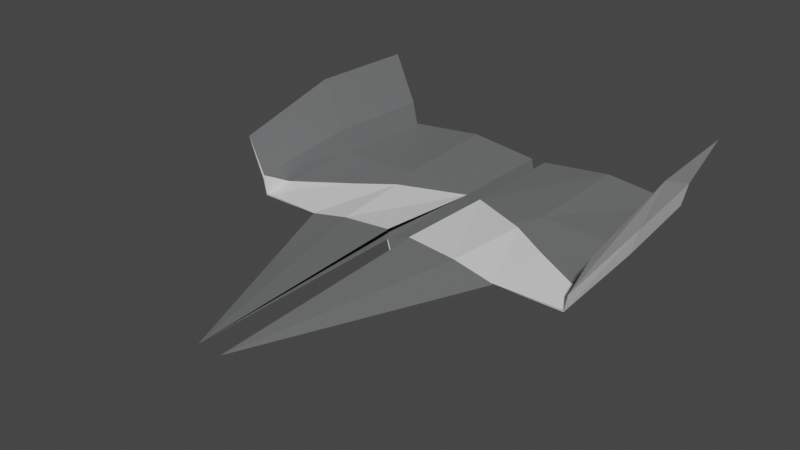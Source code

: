 # Source: flat_space.blend  (saved by Blender 2.82.7; exported with 4.5.12 LTS)
import bpy
from mathutils import Matrix  # noqa: F401  (used for matrix-valued properties, if any)

bpy.ops.wm.read_factory_settings(use_empty=True)
scene = bpy.context.scene
scene.name = 'Scene'

# ---- collections
col_collection = bpy.data.collections.new('Collection'); scene.collection.children.link(col_collection)

# ---- images (referenced by path relative to the original .blend; pixels are not part of the script)
import os
ASSET_DIR = os.environ.get("B2B_ASSET_DIR", "")  # directory of the original .blend (textures are referenced by path, not embedded)
HERE = os.path.dirname(os.path.abspath(__file__))  # packed textures are extracted next to this script under _unpacked/

def load_image(name, relpath, width, height, colorspace="sRGB"):
    """Load a texture the original file referenced (path relative to the .blend, or extracted next to this script)."""
    p = next((c for c in (os.path.join(HERE, relpath), os.path.join(ASSET_DIR, relpath)) if relpath and os.path.exists(c)), "")
    if p:
        img = bpy.data.images.load(p, check_existing=True)
        img.name = name
    else:  # same state as the original file: an image datablock whose file is absent (Cycles renders it pink)
        img = bpy.data.images.new(name, width, height)
        img.source = "FILE"
        img.filepath = "//" + (relpath or name)
    img.colorspace_settings.name = colorspace
    return img
img_texture_jpg = load_image('texture.jpg', 'texture.jpg', 1024, 1024, 'sRGB')

# ---- materials (node trees are filled in below, after node groups)
mat_primary = bpy.data.materials.new('Primary')
mat_primary.use_transparent_shadow = False
mat_primary.diffuse_color = (0.2874, 0.2918, 0.6308, 1.0)
mat_secondary = bpy.data.materials.new('Secondary')
mat_secondary.use_transparent_shadow = False
mat_secondary.diffuse_color = (1.0, 1.0, 1.0, 1.0)

# ---- material node trees
mat_primary.use_nodes = True; mat_primary.node_tree.nodes.clear()
_N = mat_primary.node_tree.nodes; _L = mat_primary.node_tree.links
n0 = _N.new('ShaderNodeOutputMaterial'); n0.name = 'Material Output'; n0.location = (300, 300)
n1 = _N.new('ShaderNodeBsdfPrincipled'); n1.name = 'Principled BSDF'; n1.location = (10, 300)
n1.distribution = 'GGX'
n1.subsurface_method = 'BURLEY'
n1.inputs[0].default_value = (0.1538, 0.1604, 0.1626, 1.0)
n1.inputs[3].default_value = 1.45
n1.inputs[27].default_value = (0.0, 0.0, 0.0, 1.0)
n1.inputs[28].default_value = 1.0
_L.new(n1.outputs[0], n0.inputs[0])
n0.is_active_output = True
mat_secondary.use_nodes = True; mat_secondary.node_tree.nodes.clear()
_N = mat_secondary.node_tree.nodes; _L = mat_secondary.node_tree.links
n0 = _N.new('ShaderNodeOutputMaterial'); n0.name = 'Material Output'; n0.location = (300, 300)
n1 = _N.new('ShaderNodeBsdfPrincipled'); n1.name = 'Principled BSDF'; n1.location = (10, 300)
n1.distribution = 'GGX'
n1.subsurface_method = 'BURLEY'
n1.inputs[3].default_value = 1.45
n1.inputs[27].default_value = (0.0, 0.0, 0.0, 1.0)
n1.inputs[28].default_value = 1.0
n2 = _N.new('ShaderNodeTexImage'); n2.name = 'Image Texture'; n2.location = (-280, 220)
n2.image = img_texture_jpg
_L.new(n1.outputs[0], n0.inputs[0])
n0.is_active_output = True

# ---- world
world_world = bpy.data.worlds.new('World'); scene.world = world_world
world_world.use_nodes = True; world_world.node_tree.nodes.clear()
_N = world_world.node_tree.nodes; _L = world_world.node_tree.links
n0 = _N.new('ShaderNodeOutputWorld'); n0.name = 'World Output'; n0.location = (300, 300)
n1 = _N.new('ShaderNodeBackground'); n1.name = 'Background'; n1.location = (10, 300)
n1.inputs[0].default_value = (0.05088, 0.05088, 0.05088, 1.0)
_L.new(n1.outputs[0], n0.inputs[0])
n0.is_active_output = True
world_world.color = (0.05088, 0.05088, 0.05088)
world_world.use_sun_shadow = False
world_world.sun_shadow_jitter_overblur = 0.0

# ---- meshes
me_plane = bpy.data.meshes.new('Plane')
me_plane.from_pydata([(0.163, -1.978, -0.05092), (2.269, -1.931, -0.1183), (0.1021, 1.0, 0.002896), (2.129, 1.0, 0.0), (0.9668, -2.0, -0.07669), (1.065, 1.036, 0.09568), (0.104, -0.4889, 0.0), (2.199, -0.4656, 0.0), (1.034, -0.4819, 0.04974), (2.542, -1.931, 0.627), (2.5, 1.0, 0.9847), (2.57, -0.4656, 0.9847), (2.244, -0.4656, -0.05113), (2.271, -1.933, -0.1316), (1.564, -0.4441, -0.02211), (2.269, -0.4656, 0.3148), (2.307, -1.931, 0.1384), (2.199, 1.0, 0.3148), (0.163, -4.932, -0.05092), (1.368, -2.0, -0.08903), (0.8329, -0.4535, -0.004717), (0.7198, -1.977, -0.07269), (1.38, -1.975, -0.1035), (0.177, -1.978, -0.05476), (0.1532, -0.4886, -0.01506), (1.6, 1.007, 0.04088), (2.132, 0.9951, -0.009575), (1.066, 0.9837, 0.08944), (0.104, 1.0, -0.0006388), (2.311, -1.939, 0.0948), (2.322, -0.4656, 0.2898), (2.202, 1.0, 0.3137), (0.104, -0.4889, 0.0), (0.163, -1.978, 0.08291), (2.264, -1.936, -0.112), (1.368, -2.0, -0.08077), (2.228, -1.567, -0.05098), (1.474, -1.178, -0.0002571), (2.307, -1.931, 0.1384), (0.163, -4.932, -0.05092), (0.8297, -1.989, 0.02851), (0.944, -0.8786, 0.03691), (0.163, -1.978, 0.07465), (1.368, -2.0, -0.08903), (0.8297, -1.989, 0.02025), (-0.163, -1.978, -0.05092), (-2.269, -1.931, -0.1183), (-0.1021, 1.0, 0.002896), (-2.129, 1.0, 0.0), (-0.9668, -2.0, -0.07669), (-1.065, 1.036, 0.09568), (-0.104, -0.4889, 0.0), (-2.199, -0.4656, 0.0), (-1.034, -0.4819, 0.04974), (-2.542, -1.931, 0.627), (-2.5, 1.0, 0.9847), (-2.57, -0.4656, 0.9847), (-2.244, -0.4656, -0.05113), (-2.271, -1.933, -0.1316), (-1.564, -0.4441, -0.02211), (-2.269, -0.4656, 0.3148), (-2.307, -1.931, 0.1384), (-2.199, 1.0, 0.3148), (0.0, -1.978, -0.5983), (0.0, 1.0, -0.5701), (0.0, -0.4889, -0.5474), (-0.163, -4.932, -0.05092), (-1.368, -2.0, -0.08903), (-0.8329, -0.4535, -0.004717), (-0.7198, -1.977, -0.07269), (-1.38, -1.975, -0.1035), (-0.177, -1.978, -0.05476), (-0.1532, -0.4886, -0.01506), (-1.6, 1.007, 0.04088), (-2.132, 0.9951, -0.009575), (-1.066, 0.9837, 0.08944), (-0.104, 1.0, -0.0006388), (0.0, -1.996, -0.6313), (0.0, -0.4898, -0.5682), (0.0, 1.0, -0.5798), (-2.311, -1.939, 0.0948), (-2.322, -0.4656, 0.2898), (-2.202, 1.0, 0.3137), (-0.104, -0.4889, 0.0), (-0.163, -1.978, 0.08291), (-2.264, -1.936, -0.112), (-1.368, -2.0, -0.08077), (-2.228, -1.567, -0.05098), (-1.474, -1.178, -0.0002571), (-2.307, -1.931, 0.1384), (-0.163, -4.932, -0.05092), (-0.8297, -1.989, 0.02851), (-0.944, -0.8786, 0.03691), (-0.163, -1.978, 0.07465), (-1.368, -2.0, -0.08903), (-0.8297, -1.989, 0.02025)], [], [(8, 7, 3, 5), (6, 8, 5, 2), (0, 4, 8, 6), (4, 1, 7, 8), (15, 16, 9, 11), (17, 15, 11, 10), (30, 29, 13, 12), (3, 7, 15, 17), (7, 1, 16, 15), (6, 2, 64, 65), (0, 6, 65, 63), (21, 18, 0), (14, 22, 21, 20), (18, 21, 22), (18, 22, 19), (12, 13, 22, 14), (20, 21, 23, 24), (20, 24, 28, 27), (12, 14, 25, 26), (14, 20, 27, 25), (24, 23, 77, 78), (28, 24, 78, 79), (30, 12, 26, 31), (11, 30, 31, 10), (11, 9, 29, 30), (40, 41, 32, 33), (34, 36, 37, 35), (34, 38, 36), (35, 37, 41, 40), (33, 42, 44, 40), (40, 44, 43, 35), (39, 44, 42), (44, 39, 43), (53, 50, 48, 52), (51, 47, 50, 53), (45, 51, 53, 49), (49, 53, 52, 46), (60, 56, 54, 61), (62, 55, 56, 60), (81, 57, 58, 80), (48, 62, 60, 52), (52, 60, 61, 46), (51, 65, 64, 47), (45, 63, 65, 51), (69, 45, 66), (59, 68, 69, 70), (66, 70, 69), (66, 67, 70), (57, 59, 70, 58), (68, 72, 71, 69), (68, 75, 76, 72), (57, 74, 73, 59), (59, 73, 75, 68), (72, 78, 77, 71), (76, 79, 78, 72), (81, 82, 74, 57), (56, 55, 82, 81), (56, 81, 80, 54), (91, 84, 83, 92), (85, 86, 88, 87), (85, 87, 89), (86, 91, 92, 88), (84, 91, 95, 93), (91, 86, 94, 95), (90, 93, 95), (95, 94, 90)])
me_plane.polygons.foreach_set('material_index', [0, 0, 0, 0, 0, 0, 1, 0, 0, 0, 0, 0, 1, 0, 0, 1, 1, 1, 1, 1, 1, 1, 1, 1, 1, 1, 1, 1, 1, 0, 0, 0, 0, 0, 0, 0, 0, 0, 0, 1, 0, 0, 0, 0, 0, 1, 0, 0, 1, 1, 1, 1, 1, 1, 1, 1, 1, 1, 1, 1, 1, 1, 0, 0, 0, 0])
_uv = me_plane.uv_layers.new(name='UVMap')
_uv.uv.foreach_set('vector', [0.2425, 0.7251, 0.3869, 0.7429, 0.3636, 0.9256, 0.2266, 0.9173, 0.1261, 0.7113, 0.2425, 0.7251, 0.2266, 0.9173, 0.1037, 0.8991, 0.1527, 0.5234, 0.2557, 0.5315, 0.2425, 0.7251, 0.1261, 0.7113, 0.2557, 0.5315, 0.4215, 0.5596, 0.3869, 0.7429, 0.2425, 0.7251, 0.4261, 0.7503, 0.4532, 0.568, 0.5214, 0.5854, 0.5086, 0.764, 0.4037, 0.9302, 0.4261, 0.7503, 0.5086, 0.764, 0.4985, 0.9384, 0.5917, 0.7606, 0.5962, 0.5765, 0.6254, 0.5744, 0.6338, 0.758, 0.3636, 0.9256, 0.3869, 0.7429, 0.4261, 0.7503, 0.4037, 0.9302, 0.3869, 0.7429, 0.4215, 0.5596, 0.4532, 0.568, 0.4261, 0.7503, 0.1261, 0.7113, 0.1037, 0.8991, 0.02971, 0.8901, 0.05575, 0.7011, 0.1527, 0.5234, 0.1261, 0.7113, 0.05575, 0.7011, 0.08039, 0.5116, 0.8256, 0.5689, 0.9008, 0.1895, 0.8973, 0.5694, 0.7175, 0.7624, 0.7406, 0.5683, 0.8256, 0.5689, 0.8093, 0.7634, 0.9008, 0.1895, 0.8256, 0.5689, 0.7406, 0.5683, 0.9008, 0.1895, 0.7406, 0.5683, 0.7395, 0.5531, 0.6338, 0.758, 0.6254, 0.5744, 0.7406, 0.5683, 0.7175, 0.7624, 0.8093, 0.7634, 0.8256, 0.5689, 0.8954, 0.5697, 0.896, 0.7607, 0.8093, 0.7634, 0.896, 0.7607, 0.8971, 0.952, 0.7724, 0.9463, 0.6338, 0.758, 0.7175, 0.7624, 0.7036, 0.9458, 0.6353, 0.9402, 0.7175, 0.7624, 0.8093, 0.7634, 0.7724, 0.9463, 0.7036, 0.9458, 0.896, 0.7607, 0.8954, 0.5697, 0.9729, 0.5655, 0.9697, 0.7594, 0.8971, 0.952, 0.896, 0.7607, 0.9697, 0.7594, 0.9729, 0.9513, 0.5917, 0.7606, 0.6338, 0.758, 0.6353, 0.9402, 0.5935, 0.9412, 0.5086, 0.764, 0.5917, 0.7606, 0.5935, 0.9412, 0.4985, 0.9384, 0.5086, 0.764, 0.5214, 0.5854, 0.5962, 0.5765, 0.5917, 0.7606, 0.296, 0.3037, 0.127, 0.2621, 0.05097, 0.3833, 0.2814, 0.4026, 0.3209, 0.07651, 0.2615, 0.07481, 0.1851, 0.1849, 0.3126, 0.2178, 0.3209, 0.07651, 0.3156, 0.03683, 0.2615, 0.07481, 0.3126, 0.2178, 0.1851, 0.1849, 0.127, 0.2621, 0.296, 0.3037, 0.2814, 0.4026, 0.2831, 0.4027, 0.2976, 0.3037, 0.296, 0.3037, 0.296, 0.3037, 0.2976, 0.3037, 0.3142, 0.2178, 0.3126, 0.2178, 0.7336, 0.4723, 0.2976, 0.3037, 0.2831, 0.4027, 0.2976, 0.3037, 0.7336, 0.4723, 0.3142, 0.2178, 0.2425, 0.7251, 0.2266, 0.9173, 0.3636, 0.9256, 0.3869, 0.7429, 0.1261, 0.7113, 0.1037, 0.8991, 0.2266, 0.9173, 0.2425, 0.7251, 0.1527, 0.5234, 0.1261, 0.7113, 0.2425, 0.7251, 0.2557, 0.5315, 0.2557, 0.5315, 0.2425, 0.7251, 0.3869, 0.7429, 0.4215, 0.5596, 0.4261, 0.7503, 0.5086, 0.764, 0.5214, 0.5854, 0.4532, 0.568, 0.4037, 0.9302, 0.4985, 0.9384, 0.5086, 0.764, 0.4261, 0.7503, 0.5917, 0.7606, 0.6338, 0.758, 0.6254, 0.5744, 0.5962, 0.5765, 0.3636, 0.9256, 0.4037, 0.9302, 0.4261, 0.7503, 0.3869, 0.7429, 0.3869, 0.7429, 0.4261, 0.7503, 0.4532, 0.568, 0.4215, 0.5596, 0.1261, 0.7113, 0.05575, 0.7011, 0.02971, 0.8901, 0.1037, 0.8991, 0.1527, 0.5234, 0.08039, 0.5116, 0.05575, 0.7011, 0.1261, 0.7113, 0.8256, 0.5689, 0.8973, 0.5694, 0.9008, 0.1895, 0.7175, 0.7624, 0.8093, 0.7634, 0.8256, 0.5689, 0.7406, 0.5683, 0.9008, 0.1895, 0.7406, 0.5683, 0.8256, 0.5689, 0.9008, 0.1895, 0.7395, 0.5531, 0.7406, 0.5683, 0.6338, 0.758, 0.7175, 0.7624, 0.7406, 0.5683, 0.6254, 0.5744, 0.8093, 0.7634, 0.896, 0.7607, 0.8954, 0.5697, 0.8256, 0.5689, 0.8093, 0.7634, 0.7724, 0.9463, 0.8971, 0.952, 0.896, 0.7607, 0.6338, 0.758, 0.6353, 0.9402, 0.7036, 0.9458, 0.7175, 0.7624, 0.7175, 0.7624, 0.7036, 0.9458, 0.7724, 0.9463, 0.8093, 0.7634, 0.896, 0.7607, 0.9697, 0.7594, 0.9729, 0.5655, 0.8954, 0.5697, 0.8971, 0.952, 0.9729, 0.9513, 0.9697, 0.7594, 0.896, 0.7607, 0.5917, 0.7606, 0.5935, 0.9412, 0.6353, 0.9402, 0.6338, 0.758, 0.5086, 0.764, 0.4985, 0.9384, 0.5935, 0.9412, 0.5917, 0.7606, 0.5086, 0.764, 0.5917, 0.7606, 0.5962, 0.5765, 0.5214, 0.5854, 0.296, 0.3037, 0.2814, 0.4026, 0.05097, 0.3833, 0.127, 0.2621, 0.3209, 0.07651, 0.3126, 0.2178, 0.1851, 0.1849, 0.2615, 0.07481, 0.3209, 0.07651, 0.2615, 0.07481, 0.3156, 0.03683, 0.3126, 0.2178, 0.296, 0.3037, 0.127, 0.2621, 0.1851, 0.1849, 0.2814, 0.4026, 0.296, 0.3037, 0.2976, 0.3037, 0.2831, 0.4027, 0.296, 0.3037, 0.3126, 0.2178, 0.3142, 0.2178, 0.2976, 0.3037, 0.7336, 0.4723, 0.2831, 0.4027, 0.2976, 0.3037, 0.2976, 0.3037, 0.3142, 0.2178, 0.7336, 0.4723])
me_plane.materials.append(mat_primary)
me_plane.materials.append(mat_secondary)
me_plane.use_remesh_fix_poles = True
me_plane.use_remesh_preserve_attributes = False
me_plane.use_mirror_vertex_groups = False
me_plane.use_paint_bone_selection = False
me_plane.use_paint_mask = True
me_plane.update()
arm_armature = bpy.data.armatures.new('Armature')  # bones are not reproduced

# ---- objects
ob_body = bpy.data.objects.new('Body', me_plane)
ob_armature = bpy.data.objects.new('Armature', arm_armature)

# ---- transforms, parenting, visibility, modifiers, constraints
ob_body.parent = ob_armature
ob_body.location = (0.0, 0.0, 0.0)
ob_body.lineart.crease_threshold = 0.0
_vg = ob_body.vertex_groups.new(name='root')
for _i, _w in zip([0, 1, 2, 3, 4, 5, 6, 7, 8, 9, 10, 11, 12, 13, 14, 15, 16, 17, 18, 19, 20, 21, 22, 23, 24, 25, 26, 27, 28, 29, 30, 31, 32, 33, 34, 35, 36, 37, 38, 39, 40, 41, 42, 43, 44, 45, 46, 47, 48, 49, 50, 51, 52, 53, 54, 55, 56, 57, 58, 59, 60, 61, 62, 63, 64, 65, 66, 67, 68, 69, 70, 71, 72, 73, 74, 75, 76, 77, 78, 79, 80, 81, 82, 83, 84, 85, 86, 87, 88, 89, 90, 91, 92, 93, 94, 95], [0.0, 0.0, 0.0, 0.0, 0.0, 0.0, 0.0, 0.0, 0.0, 0.0, 0.0, 0.0, 0.0, 0.0, 0.0, 0.0, 0.0, 0.0, 0.0, 0.0, 0.0, 0.0, 0.0, 0.0, 0.0, 0.0, 0.0, 0.0, 0.0, 0.0, 0.0, 0.0, 0.0, 0.0, 0.0, 0.0, 0.0, 0.0, 0.0, 0.0, 0.0, 0.0, 0.0, 0.0, 0.0, 0.0, 0.0, 0.0, 0.0, 0.0, 0.0, 0.0, 0.0, 0.0, 0.0, 0.0, 0.0, 0.0, 0.0, 0.0, 0.0, 0.0, 0.0, 0.0, 0.0, 0.0, 0.0, 0.0, 0.0, 0.0, 0.0, 0.0, 0.0, 0.0, 0.0, 0.0, 0.0, 0.0, 0.0, 0.0, 0.0, 0.0, 0.0, 0.0, 0.0, 0.0, 0.0, 0.0, 0.0, 0.0, 0.0, 0.0, 0.0, 0.0, 0.0, 0.0]): _vg.add([_i], _w, 'REPLACE')
_vg = ob_body.vertex_groups.new(name='wing_1.l')
for _i, _w in zip([0, 1, 2, 3, 4, 5, 6, 7, 8, 9, 10, 11, 12, 13, 14, 15, 16, 17, 18, 19, 20, 21, 22, 23, 24, 25, 26, 27, 28, 29, 30, 31, 32, 33, 34, 35, 36, 37, 38, 39, 40, 41, 42, 43, 44, 45, 46, 47, 48, 49, 50, 51, 52, 53, 54, 55, 56, 57, 58, 59, 60, 61, 62, 63, 64, 65, 66, 67, 68, 69, 70, 71, 72, 73, 74, 75, 76, 77, 78, 79, 80, 81, 82, 83, 84, 85, 86, 87, 88, 89, 90, 91, 92, 93, 94, 95], [1.0, 0.0, 1.0, 0.0, 0.5829, 0.5848, 1.0, 0.0, 0.5872, 0.0, 0.0, 0.0, 0.0, 0.0, 0.0, 0.0, 0.0, 0.0, 1.0, 0.0, 1.0, 1.0, 0.0, 1.0, 1.0, 0.0, 0.0, 0.9983, 1.0, 0.0, 0.0, 0.0, 1.0, 1.0, 0.0, 0.0, 0.0, 0.0, 0.0, 1.0, 0.7706, 0.629, 1.0, 0.0, 0.7649, 0.0, 0.0, 0.0, 0.0, 0.0, 0.0, 0.0, 0.0, 0.0, 0.0, 0.0, 0.0, 0.0, 0.0, 0.0, 0.0, 0.0, 0.0, 0.0, 0.0, 0.0, 0.0, 0.0, 0.0, 0.0, 0.0, 0.0, 0.0, 0.0, 0.0, 0.0, 0.0, 0.0, 0.0, 0.0, 0.0, 0.0, 0.0, 0.0, 0.0, 0.0, 0.0, 0.0, 0.0, 0.0, 0.0, 0.0, 0.0, 0.0, 0.0, 0.0]): _vg.add([_i], _w, 'REPLACE')
_vg = ob_body.vertex_groups.new(name='wing_2.l')
for _i, _w in zip([0, 1, 2, 3, 4, 5, 6, 7, 8, 9, 10, 11, 12, 13, 14, 15, 16, 17, 18, 19, 20, 21, 22, 23, 24, 25, 26, 27, 28, 29, 30, 31, 32, 33, 34, 35, 36, 37, 38, 39, 40, 41, 42, 43, 44, 45, 46, 47, 48, 49, 50, 51, 52, 53, 54, 55, 56, 57, 58, 59, 60, 61, 62, 63, 64, 65, 66, 67, 68, 69, 70, 71, 72, 73, 74, 75, 76, 77, 78, 79, 80, 81, 82, 83, 84, 85, 86, 87, 88, 89, 90, 91, 92, 93, 94, 95], [0.0, 0.4219, 0.0, 0.4219, 1.0, 0.4219, 0.0, 0.4219, 1.0, 0.0, 0.0, 0.0, 0.0, 0.0, 0.4219, 0.03079, 0.05118, 0.0, 0.0, 0.3281, 2.342e-05, 8.833e-05, 0.4219, 4.412e-05, 1.03e-05, 0.4219, 0.0, 0.4219, 1.479e-07, 0.0, 0.0, 0.0, 0.0, 5.506e-05, 0.0, 0.3281, 0.4198, 0.963, 0.0, 0.0, 0.5, 0.9618, 9.686e-06, 0.3281, 0.3281, 0.0, 0.0, 0.0, 0.0, 0.0, 0.0, 0.0, 0.0, 0.0, 0.0, 0.0, 0.0, 0.0, 0.0, 0.0, 0.0, 0.0, 0.0, 0.0, 0.0, 0.0, 0.0, 0.0, 0.0, 1.87e-06, 0.0, 0.0, 0.0, 0.0, 0.0, 0.0, 0.0, 0.0, 0.0, 0.0, 0.0, 0.0, 0.0, 0.0, 0.0, 0.0, 0.0, 0.0, 0.0, 0.0, 0.0, 0.0, 0.0, 0.0, 0.0, 2.736e-05]): _vg.add([_i], _w, 'REPLACE')
_vg = ob_body.vertex_groups.new(name='wing_3.l')
for _i, _w in zip([0, 1, 2, 3, 4, 5, 6, 7, 8, 9, 10, 11, 12, 13, 14, 15, 16, 17, 18, 19, 20, 21, 22, 23, 24, 25, 26, 27, 28, 29, 30, 31, 32, 33, 34, 35, 36, 37, 38, 39, 40, 41, 42, 43, 44, 45, 46, 47, 48, 49, 50, 51, 52, 53, 54, 55, 56, 57, 58, 59, 60, 61, 62, 63, 64, 65, 66, 67, 68, 69, 70, 71, 72, 73, 74, 75, 76, 77, 78, 79, 80, 81, 82, 83, 84, 85, 86, 87, 88, 89, 90, 91, 92, 93, 94, 95], [0.0, 1.0, 0.0, 1.0, 0.0, 0.0, 0.0, 1.0, 0.0, 1.0, 1.0, 1.0, 1.0, 1.0, 0.0, 1.0, 1.0, 1.0, 0.0, 0.0, 0.0, 0.0, 0.0, 0.0, 0.0, 0.0, 1.0, 0.0, 0.0, 1.0, 1.0, 1.0, 0.0, 0.0, 1.0, 0.0, 1.0, 0.0, 1.0, 0.0, 0.0, 0.0, 0.0, 0.0, 0.0, 0.0, 0.0, 0.0, 0.0, 0.0, 0.0, 0.0, 0.0, 0.0, 0.0, 0.0, 0.0, 0.0, 0.0, 0.0, 0.0, 0.0, 0.0, 0.0, 0.0, 0.0, 0.0, 0.0, 0.0, 0.0, 0.0, 0.0, 0.0, 0.0, 0.0, 0.0, 0.0, 0.0, 0.0, 0.0, 0.0, 0.0, 0.0, 0.0, 0.0, 0.0, 0.0, 0.0, 0.0, 0.0, 0.0, 0.0, 0.0, 0.0, 0.0, 0.0]): _vg.add([_i], _w, 'REPLACE')
_vg = ob_body.vertex_groups.new(name='wing_1.r')
for _i, _w in zip([0, 1, 2, 3, 4, 5, 6, 7, 8, 9, 10, 11, 12, 13, 14, 15, 16, 17, 18, 19, 20, 21, 22, 23, 24, 25, 26, 27, 28, 29, 30, 31, 32, 33, 34, 35, 36, 37, 38, 39, 40, 41, 42, 43, 44, 45, 46, 47, 48, 49, 50, 51, 52, 53, 54, 55, 56, 57, 58, 59, 60, 61, 62, 63, 64, 65, 66, 67, 68, 69, 70, 71, 72, 73, 74, 75, 76, 77, 78, 79, 80, 81, 82, 83, 84, 85, 86, 87, 88, 89, 90, 91, 92, 93, 94, 95], [0.0, 0.0, 0.0, 0.0, 0.0, 0.0, 0.0, 0.0, 0.0, 0.0, 0.0, 0.0, 0.0, 0.0, 0.0, 0.0, 0.0, 0.0, 0.0, 0.0, 0.0, 0.0, 0.0, 0.0, 0.0, 0.0, 0.0, 0.0, 0.0, 0.0, 0.0, 0.0, 0.0, 0.0, 0.0, 0.0, 0.0, 0.0, 0.0, 0.0, 0.0, 0.0, 0.0, 0.0, 0.0, 1.0, 0.0, 1.0, 0.0, 0.5829, 0.5848, 1.0, 0.0, 0.5872, 0.0, 0.0, 0.0, 0.0, 0.0, 0.0, 0.0, 0.0, 0.0, 0.0, 0.0, 0.0, 1.0, 0.0, 1.0, 1.0, 0.0, 1.0, 1.0, 0.0, 0.0, 0.9983, 1.0, 0.0, 0.0, 0.0, 0.0, 0.0, 0.0, 1.0, 1.0, 0.0, 0.0, 0.0, 0.0, 0.0, 1.0, 0.7706, 0.629, 1.0, 0.0, 0.7649]): _vg.add([_i], _w, 'REPLACE')
_vg = ob_body.vertex_groups.new(name='wing_2.r')
for _i, _w in zip([0, 1, 2, 3, 4, 5, 6, 7, 8, 9, 10, 11, 12, 13, 14, 15, 16, 17, 18, 19, 20, 21, 22, 23, 24, 25, 26, 27, 28, 29, 30, 31, 32, 33, 34, 35, 36, 37, 38, 39, 40, 41, 42, 43, 44, 45, 46, 47, 48, 49, 50, 51, 52, 53, 54, 55, 56, 57, 58, 59, 60, 61, 62, 63, 64, 65, 66, 67, 68, 69, 70, 71, 72, 73, 74, 75, 76, 77, 78, 79, 80, 81, 82, 83, 84, 85, 86, 87, 88, 89, 90, 91, 92, 93, 94, 95], [0.0, 0.0, 0.0, 0.0, 0.0, 0.0, 0.0, 0.0, 0.0, 0.0, 0.0, 0.0, 0.0, 0.0, 0.0, 0.0, 0.0, 0.0, 0.0, 0.0, 0.0, 1.87e-06, 0.0, 0.0, 0.0, 0.0, 0.0, 0.0, 0.0, 0.0, 0.0, 0.0, 0.0, 0.0, 0.0, 0.0, 0.0, 0.0, 0.0, 0.0, 0.0, 0.0, 0.0, 0.0, 2.736e-05, 0.0, 0.4219, 0.0, 0.4219, 1.0, 0.4219, 0.0, 0.4219, 1.0, 0.0, 0.0, 0.0, 0.0, 0.0, 0.4219, 0.03079, 0.0, 0.0, 0.0, 0.0, 0.0, 0.0, 0.3281, 2.342e-05, 8.833e-05, 0.4219, 4.412e-05, 1.03e-05, 0.4219, 0.0, 0.4219, 1.479e-07, 0.0, 0.0, 0.0, 0.0, 0.0, 0.0, 0.0, 5.506e-05, 0.0, 0.3281, 0.4198, 0.963, 0.05118, 0.0, 0.5, 0.9618, 9.686e-06, 0.3281, 0.3281]): _vg.add([_i], _w, 'REPLACE')
_vg = ob_body.vertex_groups.new(name='wing_3.r')
for _i, _w in zip([0, 1, 2, 3, 4, 5, 6, 7, 8, 9, 10, 11, 12, 13, 14, 15, 16, 17, 18, 19, 20, 21, 22, 23, 24, 25, 26, 27, 28, 29, 30, 31, 32, 33, 34, 35, 36, 37, 38, 39, 40, 41, 42, 43, 44, 45, 46, 47, 48, 49, 50, 51, 52, 53, 54, 55, 56, 57, 58, 59, 60, 61, 62, 63, 64, 65, 66, 67, 68, 69, 70, 71, 72, 73, 74, 75, 76, 77, 78, 79, 80, 81, 82, 83, 84, 85, 86, 87, 88, 89, 90, 91, 92, 93, 94, 95], [0.0, 0.0, 0.0, 0.0, 0.0, 0.0, 0.0, 0.0, 0.0, 0.0, 0.0, 0.0, 0.0, 0.0, 0.0, 0.0, 0.0, 0.0, 0.0, 0.0, 0.0, 0.0, 0.0, 0.0, 0.0, 0.0, 0.0, 0.0, 0.0, 0.0, 0.0, 0.0, 0.0, 0.0, 0.0, 0.0, 0.0, 0.0, 0.0, 0.0, 0.0, 0.0, 0.0, 0.0, 0.0, 0.0, 1.0, 0.0, 1.0, 0.0, 0.0, 0.0, 1.0, 0.0, 1.0, 1.0, 1.0, 1.0, 1.0, 0.0, 1.0, 1.0, 1.0, 0.0, 0.0, 0.0, 0.0, 0.0, 0.0, 0.0, 0.0, 0.0, 0.0, 0.0, 1.0, 0.0, 0.0, 0.0, 0.0, 0.0, 1.0, 1.0, 1.0, 0.0, 0.0, 1.0, 0.0, 1.0, 0.0, 1.0, 0.0, 0.0, 0.0, 0.0, 0.0, 0.0]): _vg.add([_i], _w, 'REPLACE')
_m = ob_body.modifiers.new('Armature', 'ARMATURE')
_m.object = ob_armature
ob_armature.location = (0.0, 0.0, 0.0)
ob_armature.show_in_front = True
ob_armature.lineart.crease_threshold = 0.0

# ---- collection membership
col_collection.objects.link(ob_body)
col_collection.objects.link(ob_armature)

# ---- scene / render settings (as saved in the file)
scene.frame_start = 1; scene.frame_end = 20; scene.frame_set(11)
scene.render.engine = 'BLENDER_EEVEE_NEXT'
scene.cycles.use_denoising = False
scene.cycles.samples = 128
scene.cycles.sampling_pattern = 'TABULATED_SOBOL'
scene.cycles.use_adaptive_sampling = False
scene.cycles.use_light_tree = False
scene.view_settings.view_transform = 'Filmic'
bpy.context.view_layer.update()

# ---- added for rendering (the .blend has no active camera and no usable light): camera, sun
cam_auto = bpy.data.cameras.new('AutoCamera')
cam_auto.lens = 50.0
cam_auto.sensor_width = 36.0
cam_auto.clip_end = 1000.0
ob_auto_camera = bpy.data.objects.new('AutoCamera', cam_auto)
scene.collection.objects.link(ob_auto_camera)
ob_auto_camera.location = (7.4388, -10.8744, 6.12776)
ob_auto_camera.rotation_euler = (1.09748, -7.21219e-08, 0.694738)
scene.camera = ob_auto_camera
light_auto_sun = bpy.data.lights.new('AutoSun', 'SUN')
light_auto_sun.energy = 3.0
light_auto_sun.angle = 0.0523599
ob_auto_sun = bpy.data.objects.new('AutoSun', light_auto_sun)
scene.collection.objects.link(ob_auto_sun)
ob_auto_sun.rotation_euler = (0.872665, 0.174533, 0.523599)
bpy.context.view_layer.update()
